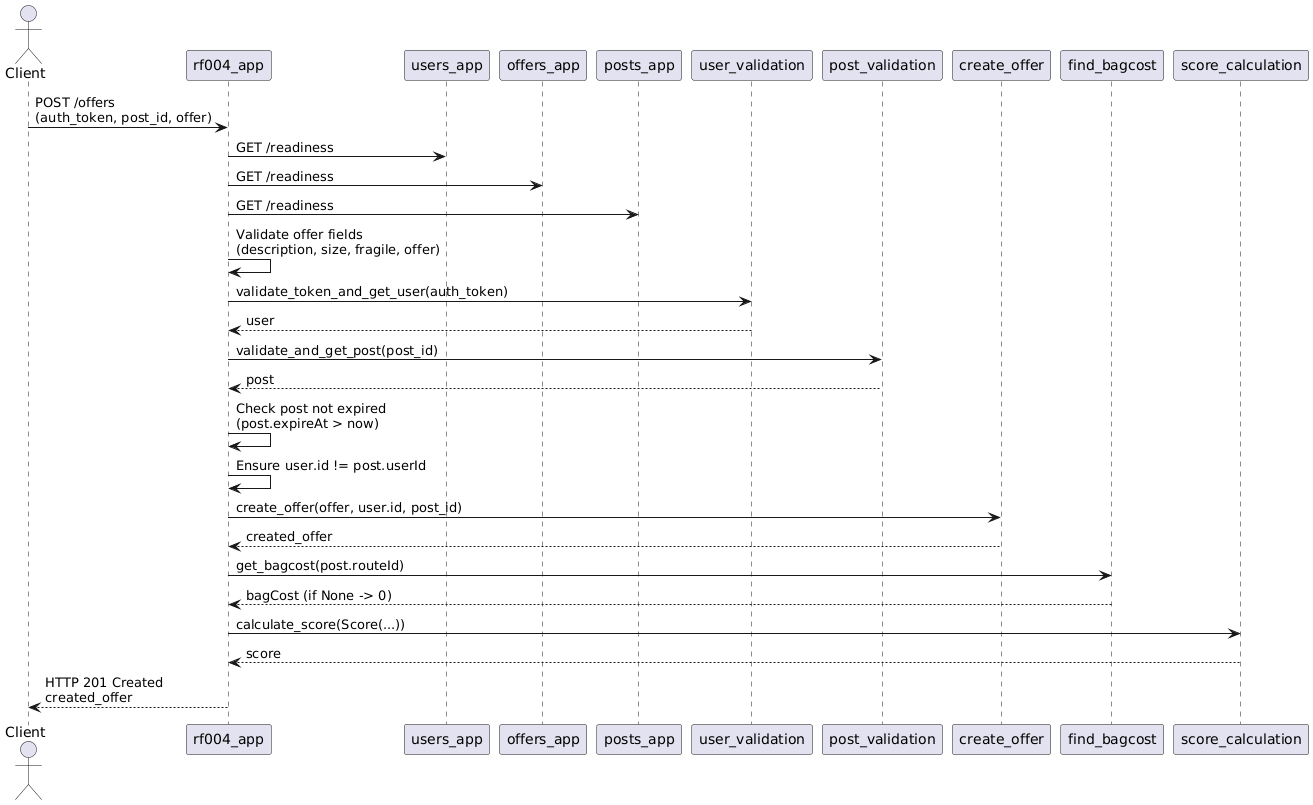

The diagram above was rendered by PlantUML. Its source (embedded in the PNG):
@startuml
actor Client
participant RF004_APP as "rf004_app"
participant USERS_APP as "users_app"
participant OFFERS_APP as "offers_app"
participant POSTS_APP as "posts_app"
participant UserValidation as "user_validation"
participant PostValidation as "post_validation"
participant CreateOffer as "create_offer"
participant BagCost as "find_bagcost"
participant ScoreCalc as "score_calculation"

Client -> RF004_APP : POST /offers\n(auth_token, post_id, offer)
RF004_APP -> USERS_APP : GET /readiness
RF004_APP -> OFFERS_APP : GET /readiness
RF004_APP -> POSTS_APP : GET /readiness

RF004_APP -> RF004_APP : Validate offer fields\n(description, size, fragile, offer)

RF004_APP -> UserValidation : validate_token_and_get_user(auth_token)
UserValidation --> RF004_APP : user

RF004_APP -> PostValidation : validate_and_get_post(post_id)
PostValidation --> RF004_APP : post

RF004_APP -> RF004_APP : Check post not expired\n(post.expireAt > now)
RF004_APP -> RF004_APP : Ensure user.id != post.userId

RF004_APP -> CreateOffer : create_offer(offer, user.id, post_id)
CreateOffer --> RF004_APP : created_offer

RF004_APP -> BagCost : get_bagcost(post.routeId)
BagCost --> RF004_APP : bagCost (if None -> 0)

RF004_APP -> ScoreCalc : calculate_score(Score(...))
ScoreCalc --> RF004_APP : score

RF004_APP --> Client : HTTP 201 Created\ncreated_offer
@enduml